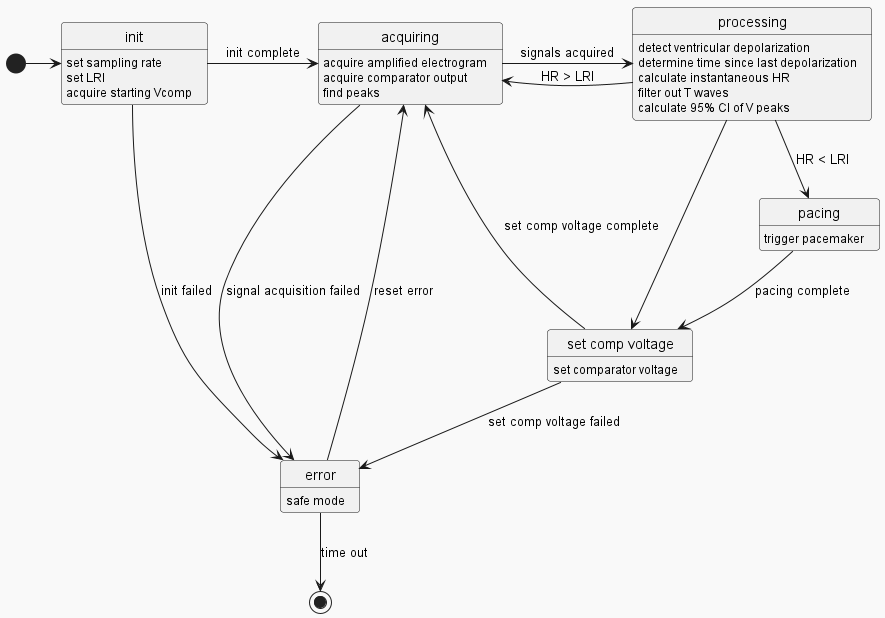

The diagram above was rendered by PlantUML. Its source (embedded in the PNG):
@startuml

!theme mars

[*] -> init

state init {
    init: set sampling rate
    init: set LRI
    init: acquire starting Vcomp
}

state acquiring {
    acquiring: acquire amplified electrogram
    acquiring: acquire comparator output
    acquiring: find peaks
}

state processing {
    processing: detect ventricular depolarization
    processing: determine time since last depolarization
    processing: calculate instantaneous HR
    processing: filter out T waves
    processing: calculate 95% CI of V peaks
}

state pacing {
    pacing: trigger pacemaker
}

state set_comp_voltage as "set comp voltage" {
    set_comp_voltage: set comparator voltage
}

state error {
    error: safe mode
}

init -> acquiring : init complete
init -d-> error : init failed
acquiring -> processing : signals acquired
processing --> pacing : HR < LRI
processing -> acquiring : HR > LRI
processing -> set_comp_voltage
pacing --> set_comp_voltage : pacing complete
set_comp_voltage -> acquiring : set comp voltage complete
set_comp_voltage -d-> error : set comp voltage failed
acquiring -d-> error : signal acquisition failed
error -> acquiring : reset error
error -d-> [*] : time out

@enduml